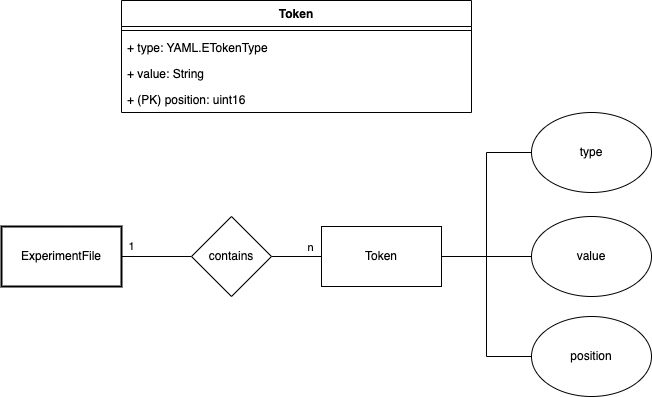

The diagram above was exported from draw.io. Its source (the exported page's mxGraphModel, read from the mxfile embedded in the PNG):
<mxGraphModel dx="954" dy="639" grid="1" gridSize="10" guides="1" tooltips="1" connect="1" arrows="1" fold="1" page="1" pageScale="1" pageWidth="827" pageHeight="1169" math="0" shadow="0">
  <root>
    <mxCell id="0" />
    <mxCell id="1" parent="0" />
    <mxCell id="a2CyGNUo5_PYGWJwH10F-1" value="Token" style="swimlane;fontStyle=1;align=center;verticalAlign=top;childLayout=stackLayout;horizontal=1;startSize=26;horizontalStack=0;resizeParent=1;resizeParentMax=0;resizeLast=0;collapsible=1;marginBottom=0;whiteSpace=wrap;html=1;" parent="1" vertex="1">
      <mxGeometry x="300" y="250" width="350" height="112" as="geometry" />
    </mxCell>
    <mxCell id="a2CyGNUo5_PYGWJwH10F-2" value="" style="line;strokeWidth=1;fillColor=none;align=left;verticalAlign=middle;spacingTop=-1;spacingLeft=3;spacingRight=3;rotatable=0;labelPosition=right;points=[];portConstraint=eastwest;strokeColor=inherit;" parent="a2CyGNUo5_PYGWJwH10F-1" vertex="1">
      <mxGeometry y="26" width="350" height="8" as="geometry" />
    </mxCell>
    <mxCell id="a2CyGNUo5_PYGWJwH10F-3" value="+ type: YAML.ETokenType" style="text;strokeColor=none;fillColor=none;align=left;verticalAlign=top;spacingLeft=4;spacingRight=4;overflow=hidden;rotatable=0;points=[[0,0.5],[1,0.5]];portConstraint=eastwest;whiteSpace=wrap;html=1;" parent="a2CyGNUo5_PYGWJwH10F-1" vertex="1">
      <mxGeometry y="34" width="350" height="26" as="geometry" />
    </mxCell>
    <mxCell id="a2CyGNUo5_PYGWJwH10F-4" value="+ value: String" style="text;strokeColor=none;fillColor=none;align=left;verticalAlign=top;spacingLeft=4;spacingRight=4;overflow=hidden;rotatable=0;points=[[0,0.5],[1,0.5]];portConstraint=eastwest;whiteSpace=wrap;html=1;" parent="a2CyGNUo5_PYGWJwH10F-1" vertex="1">
      <mxGeometry y="60" width="350" height="26" as="geometry" />
    </mxCell>
    <mxCell id="a2CyGNUo5_PYGWJwH10F-5" value="+ (PK) position: uint16" style="text;strokeColor=none;fillColor=none;align=left;verticalAlign=top;spacingLeft=4;spacingRight=4;overflow=hidden;rotatable=0;points=[[0,0.5],[1,0.5]];portConstraint=eastwest;whiteSpace=wrap;html=1;" parent="a2CyGNUo5_PYGWJwH10F-1" vertex="1">
      <mxGeometry y="86" width="350" height="26" as="geometry" />
    </mxCell>
    <mxCell id="a2CyGNUo5_PYGWJwH10F-14" value="1" style="edgeStyle=orthogonalEdgeStyle;rounded=0;orthogonalLoop=1;jettySize=auto;html=1;endArrow=none;endFill=0;" parent="1" source="a2CyGNUo5_PYGWJwH10F-12" target="a2CyGNUo5_PYGWJwH10F-13" edge="1">
      <mxGeometry x="-0.7143" y="10" relative="1" as="geometry">
        <mxPoint as="offset" />
      </mxGeometry>
    </mxCell>
    <mxCell id="a2CyGNUo5_PYGWJwH10F-12" value="ExperimentFile" style="rounded=0;whiteSpace=wrap;html=1;strokeWidth=2;" parent="1" vertex="1">
      <mxGeometry x="180" y="476" width="120" height="60" as="geometry" />
    </mxCell>
    <mxCell id="a2CyGNUo5_PYGWJwH10F-16" style="edgeStyle=orthogonalEdgeStyle;rounded=0;orthogonalLoop=1;jettySize=auto;html=1;endArrow=none;endFill=0;" parent="1" source="a2CyGNUo5_PYGWJwH10F-13" target="a2CyGNUo5_PYGWJwH10F-15" edge="1">
      <mxGeometry relative="1" as="geometry" />
    </mxCell>
    <mxCell id="a2CyGNUo5_PYGWJwH10F-17" value="n" style="edgeLabel;html=1;align=center;verticalAlign=middle;resizable=0;points=[];" parent="a2CyGNUo5_PYGWJwH10F-16" vertex="1" connectable="0">
      <mxGeometry x="0.513" y="-1" relative="1" as="geometry">
        <mxPoint y="-11" as="offset" />
      </mxGeometry>
    </mxCell>
    <mxCell id="a2CyGNUo5_PYGWJwH10F-13" value="contains" style="rhombus;whiteSpace=wrap;html=1;" parent="1" vertex="1">
      <mxGeometry x="370" y="466" width="80" height="80" as="geometry" />
    </mxCell>
    <mxCell id="a2CyGNUo5_PYGWJwH10F-15" value="Token" style="rounded=0;whiteSpace=wrap;html=1;" parent="1" vertex="1">
      <mxGeometry x="500" y="476" width="120" height="60" as="geometry" />
    </mxCell>
    <mxCell id="a2CyGNUo5_PYGWJwH10F-18" value="type" style="ellipse;whiteSpace=wrap;html=1;" parent="1" vertex="1">
      <mxGeometry x="710" y="362" width="120" height="80" as="geometry" />
    </mxCell>
    <mxCell id="a2CyGNUo5_PYGWJwH10F-19" value="value" style="ellipse;whiteSpace=wrap;html=1;" parent="1" vertex="1">
      <mxGeometry x="710" y="466" width="120" height="80" as="geometry" />
    </mxCell>
    <mxCell id="a2CyGNUo5_PYGWJwH10F-20" value="position" style="ellipse;whiteSpace=wrap;html=1;" parent="1" vertex="1">
      <mxGeometry x="710" y="566" width="120" height="80" as="geometry" />
    </mxCell>
    <mxCell id="a2CyGNUo5_PYGWJwH10F-21" style="edgeStyle=orthogonalEdgeStyle;rounded=0;orthogonalLoop=1;jettySize=auto;html=1;endArrow=none;endFill=0;entryX=0;entryY=0.5;entryDx=0;entryDy=0;" parent="1" source="a2CyGNUo5_PYGWJwH10F-15" target="a2CyGNUo5_PYGWJwH10F-18" edge="1">
      <mxGeometry relative="1" as="geometry">
        <mxPoint x="460" y="516" as="sourcePoint" />
        <mxPoint x="510" y="516" as="targetPoint" />
      </mxGeometry>
    </mxCell>
    <mxCell id="a2CyGNUo5_PYGWJwH10F-23" style="edgeStyle=orthogonalEdgeStyle;rounded=0;orthogonalLoop=1;jettySize=auto;html=1;endArrow=none;endFill=0;entryX=0;entryY=0.5;entryDx=0;entryDy=0;" parent="1" source="a2CyGNUo5_PYGWJwH10F-15" target="a2CyGNUo5_PYGWJwH10F-19" edge="1">
      <mxGeometry relative="1" as="geometry">
        <mxPoint x="630" y="516" as="sourcePoint" />
        <mxPoint x="720" y="386" as="targetPoint" />
      </mxGeometry>
    </mxCell>
    <mxCell id="a2CyGNUo5_PYGWJwH10F-24" style="edgeStyle=orthogonalEdgeStyle;rounded=0;orthogonalLoop=1;jettySize=auto;html=1;endArrow=none;endFill=0;entryX=0;entryY=0.5;entryDx=0;entryDy=0;" parent="1" source="a2CyGNUo5_PYGWJwH10F-15" target="a2CyGNUo5_PYGWJwH10F-20" edge="1">
      <mxGeometry relative="1" as="geometry">
        <mxPoint x="630" y="516" as="sourcePoint" />
        <mxPoint x="720" y="481" as="targetPoint" />
      </mxGeometry>
    </mxCell>
  </root>
</mxGraphModel>